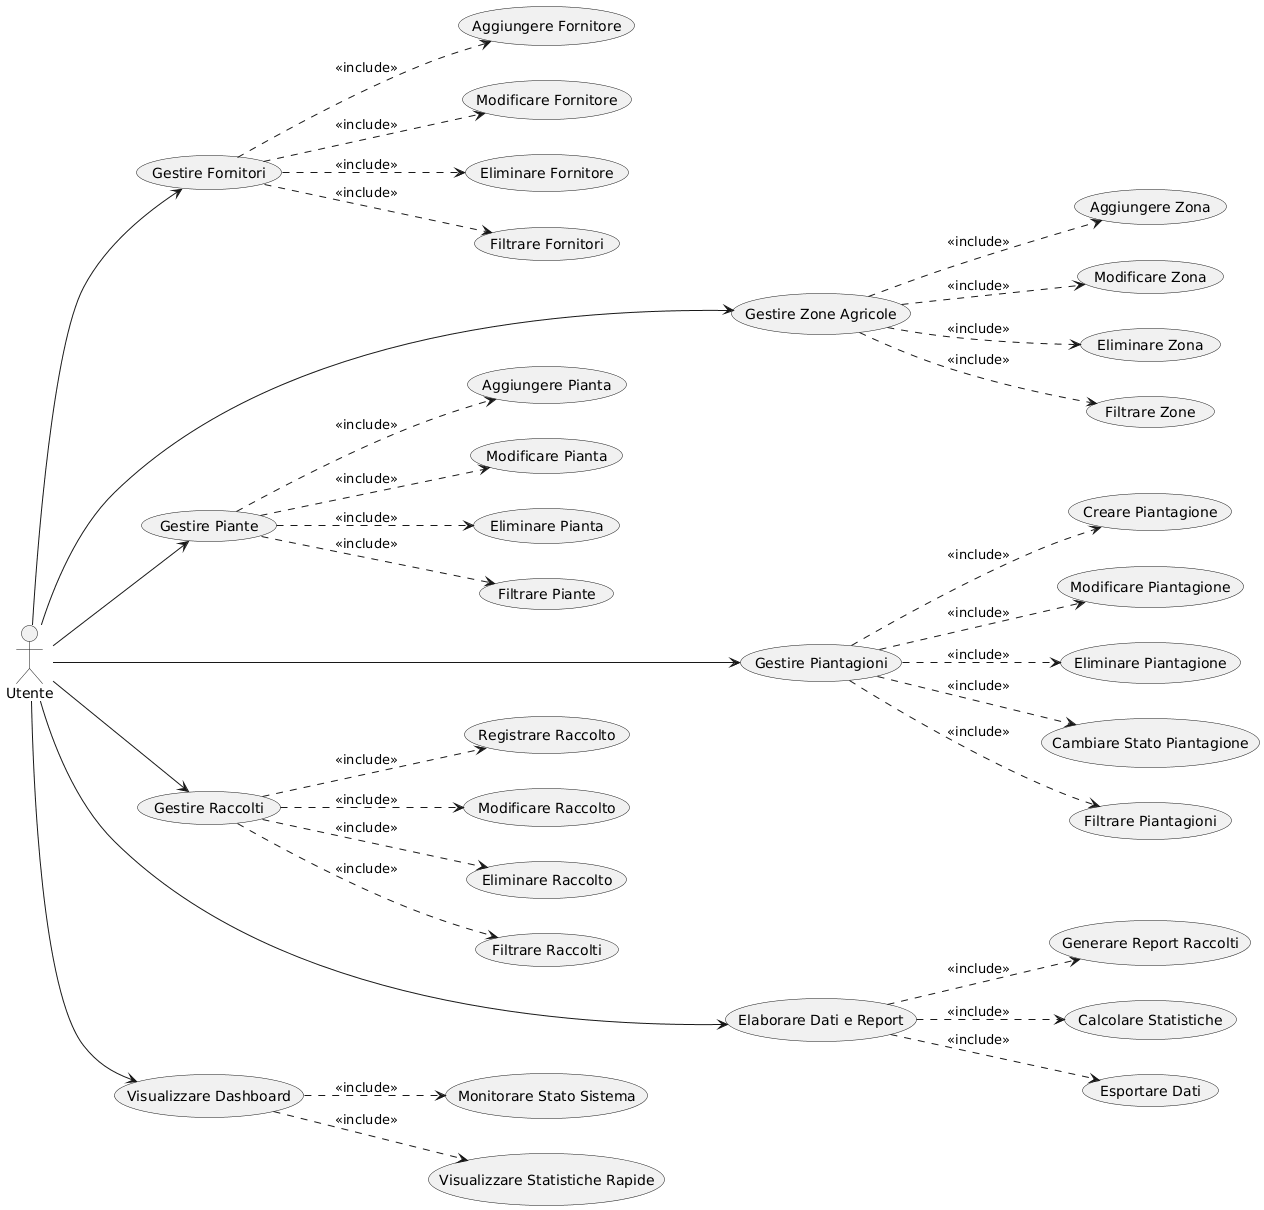

The diagram above was rendered by PlantUML. Its source (embedded in the PNG):
@startuml
actor "Utente" as User
left to right direction

usecase "Gestire Fornitori" as UC1
usecase "Aggiungere Fornitore" as UC1.1
usecase "Modificare Fornitore" as UC1.2
usecase "Eliminare Fornitore" as UC1.3
usecase "Filtrare Fornitori" as UC1.4


usecase "Gestire Zone Agricole" as UC2
usecase "Aggiungere Zona" as UC2.1
usecase "Modificare Zona" as UC2.2
usecase "Eliminare Zona" as UC2.3
usecase "Filtrare Zone" as UC2.4


usecase "Gestire Piante" as UC3
usecase "Aggiungere Pianta" as UC3.1
usecase "Modificare Pianta" as UC3.2
usecase "Eliminare Pianta" as UC3.3
usecase "Filtrare Piante" as UC3.4


usecase "Gestire Piantagioni" as UC4
usecase "Creare Piantagione" as UC4.1
usecase "Modificare Piantagione" as UC4.2
usecase "Eliminare Piantagione" as UC4.3
usecase "Cambiare Stato Piantagione" as UC4.4
usecase "Filtrare Piantagioni" as UC4.5

usecase "Gestire Raccolti" as UC5
usecase "Registrare Raccolto" as UC5.1
usecase "Modificare Raccolto" as UC5.2
usecase "Eliminare Raccolto" as UC5.3
usecase "Filtrare Raccolti" as UC5.4


usecase "Elaborare Dati e Report" as UC6
usecase "Generare Report Raccolti" as UC6.1
usecase "Calcolare Statistiche" as UC6.2
usecase "Esportare Dati" as UC6.3


usecase "Visualizzare Dashboard" as UC7
usecase "Monitorare Stato Sistema" as UC7.1
usecase "Visualizzare Statistiche Rapide" as UC7.2


UC1 ..> UC1.1 : <<include>>
UC1 ..> UC1.2 : <<include>>
UC1 ..> UC1.3 : <<include>>
UC1 ..> UC1.4 : <<include>>

UC2 ..> UC2.1 : <<include>>
UC2 ..> UC2.2 : <<include>>
UC2 ..> UC2.3 : <<include>>
UC2 ..> UC2.4 : <<include>>

UC3 ..> UC3.1 : <<include>>
UC3 ..> UC3.2 : <<include>>
UC3 ..> UC3.3 : <<include>>
UC3 ..> UC3.4 : <<include>>

UC4 ..> UC4.1 : <<include>>
UC4 ..> UC4.2 : <<include>>
UC4 ..> UC4.3 : <<include>>
UC4 ..> UC4.4 : <<include>>
UC4 ..> UC4.5 : <<include>>

UC5 ..> UC5.1 : <<include>>
UC5 ..> UC5.2 : <<include>>
UC5 ..> UC5.3 : <<include>>
UC5 ..> UC5.4 : <<include>>

UC6 ..> UC6.1 : <<include>>
UC6 ..> UC6.2 : <<include>>
UC6 ..> UC6.3 : <<include>>

UC7 ..> UC7.1 : <<include>>
UC7 ..> UC7.2 : <<include>>

User --> UC1
User ----> UC2
User --> UC3
User ----> UC4
User --> UC5
User ----> UC6
User --> UC7
@enduml